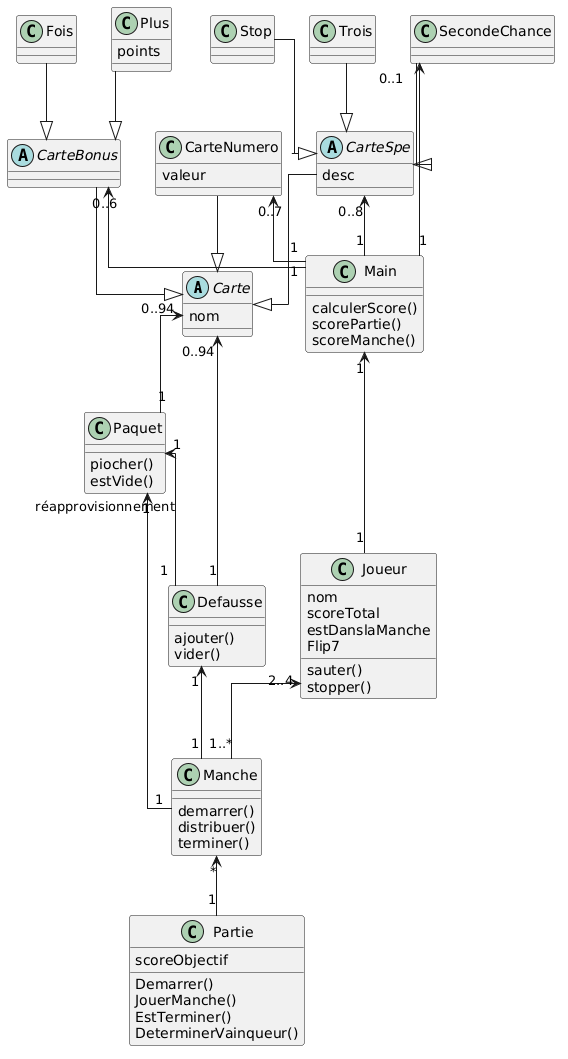

The diagram above was rendered by PlantUML. Its source (embedded in the PNG):
@startuml
skinparam linetype ortho
skinparam classAttributeIconSize 0

abstract class Carte {
  nom
}

abstract class CarteSpe {
  desc
}

class Stop
class Trois
class SecondeChance

class CarteNumero {
  valeur
}

abstract class CarteBonus

class Main {
  calculerScore()
  scorePartie()
  scoreManche()
}

class Paquet {
  piocher()
  estVide()
}

class Defausse {
  ajouter()
  vider()
}

class Joueur {
  nom
  scoreTotal
  estDanslaManche
  Flip7
  sauter()
  stopper()
}

class Manche {
  demarrer()
  distribuer()
  terminer()
}

class Partie {
  scoreObjectif
  Demarrer()
  JouerManche()
  EstTerminer()
  DeterminerVainqueur()
}

class Plus {
  points
}

class Fois

Manche "*"<--"1" Partie
Paquet "1"<--"1" Manche
Paquet "1"<--"1" Defausse : réapprovisionnement
Defausse "1"<--"1" Manche
Carte "0..94"<--"1" Defausse
Carte "0..94"<--"1" Paquet
CarteSpe --|> Carte
CarteNumero --|> Carte
CarteBonus --|> Carte
Stop --|> CarteSpe
Trois --|> CarteSpe
SecondeChance --|> CarteSpe
Plus --|> CarteBonus
Fois --|> CarteBonus
CarteNumero "0..7"<--"1" Main
SecondeChance "0..1"<--"1" Main
CarteBonus "0..6"<--"1" Main
CarteSpe "0..8"<--"1" Main
Main "1"<--"1" Joueur
Joueur "2..4"<--"1..*" Manche
@enduml